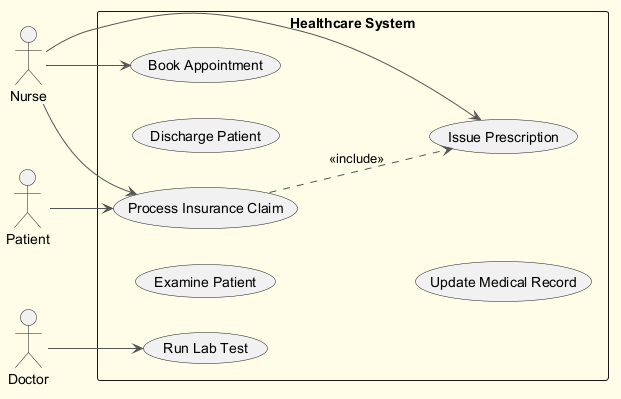

The diagram above was rendered by PlantUML. Its source (embedded in the PNG):
@startuml
skinparam backgroundColor #FFFDE7
skinparam classBackgroundColor #FFF9C4
skinparam classBorderColor #F57F17
skinparam ArrowColor #555555
left to right direction
actor "Patient" as P
actor "Doctor" as D
actor "Nurse" as N
rectangle "Healthcare System" {
  usecase "Examine Patient" as UC_ExaminePatient
  usecase "Process Insurance Claim" as UC_ProcessInsuranceClaim
  usecase "Discharge Patient" as UC_DischargePatient
  usecase "Update Medical Record" as UC_UpdateMedicalRecord
  usecase "Issue Prescription" as UC_IssuePrescription
  usecase "Run Lab Test" as UC_RunLabTest
  usecase "Book Appointment" as UC_BookAppointment
}
P --> UC_ProcessInsuranceClaim
D --> UC_RunLabTest
N --> UC_ProcessInsuranceClaim
N --> UC_IssuePrescription
N --> UC_BookAppointment
UC_ProcessInsuranceClaim ..> UC_IssuePrescription : <<include>>
@enduml